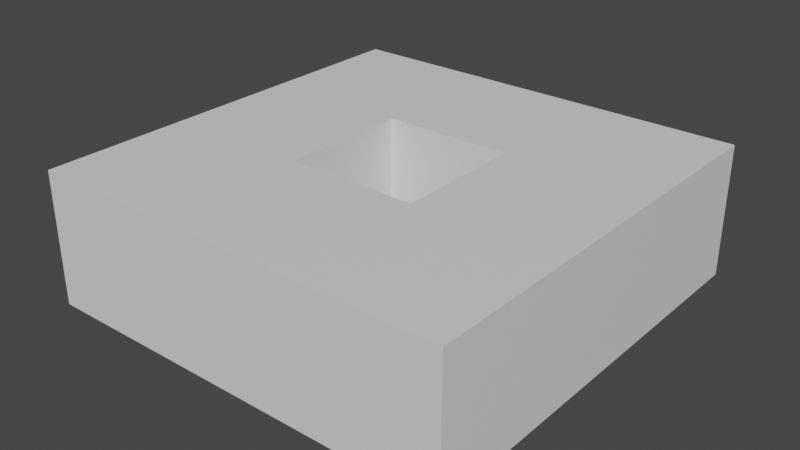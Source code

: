 # Source: Disc2.blend  (saved by Blender 3.4.6; exported with 4.5.12 LTS)
import bpy
from mathutils import Matrix  # noqa: F401  (used for matrix-valued properties, if any)

bpy.ops.wm.read_factory_settings(use_empty=True)
scene = bpy.context.scene
scene.name = 'Scene'

# ---- collections
col_collection = bpy.data.collections.new('Collection'); scene.collection.children.link(col_collection)

# ---- materials (node trees are filled in below, after node groups)
mat_material_005 = bpy.data.materials.new('Material.005')
mat_material_005.alpha_threshold = 0.0
mat_material_005.use_transparent_shadow = False
mat_material_005.roughness = 0.5
mat_material_005.line_color = (0.0, 0.0, 0.0, 1.0)

# ---- material node trees
mat_material_005.use_nodes = True; mat_material_005.node_tree.nodes.clear()
_N = mat_material_005.node_tree.nodes; _L = mat_material_005.node_tree.links
n0 = _N.new('ShaderNodeOutputMaterial'); n0.name = 'Material Output'; n0.location = (300, 300)
n1 = _N.new('ShaderNodeBsdfPrincipled'); n1.name = 'Principled BSDF'; n1.location = (10, 300)
n1.distribution = 'GGX'
n1.subsurface_method = 'RANDOM_WALK_SKIN'
n1.inputs[3].default_value = 1.45
n1.inputs[27].default_value = (0.0, 0.0, 0.0, 1.0)
n1.inputs[28].default_value = 1.0
_L.new(n1.outputs[0], n0.inputs[0])
n0.is_active_output = True

# ---- world
world_world = bpy.data.worlds.new('World'); scene.world = world_world
world_world.use_nodes = True; world_world.node_tree.nodes.clear()
_N = world_world.node_tree.nodes; _L = world_world.node_tree.links
n0 = _N.new('ShaderNodeOutputWorld'); n0.name = 'World Output'; n0.location = (300, 300)
n1 = _N.new('ShaderNodeBackground'); n1.name = 'Background'; n1.location = (10, 300)
n1.inputs[0].default_value = (0.05088, 0.05088, 0.05088, 1.0)
_L.new(n1.outputs[0], n0.inputs[0])
n0.is_active_output = True
world_world.color = (0.05088, 0.05088, 0.05088)
world_world.use_sun_shadow = False
world_world.sun_shadow_jitter_overblur = 0.0

# ---- meshes
me_cube_005 = bpy.data.meshes.new('Cube.005')
me_cube_005.from_pydata([(0.1539, 0.1539, 1.0), (0.1539, 0.1539, -1.0), (0.1539, -0.1539, 1.0), (0.1539, -0.1539, -1.0), (-0.1539, 0.1539, 1.0), (-0.1539, 0.1539, -1.0), (-0.1539, -0.1539, 1.0), (-0.1539, -0.1539, -1.0), (-0.5, 0.5, -1.0), (-0.5, -0.5, -1.0), (0.5, 0.5, -1.0), (0.5, -0.5, 1.0), (-0.5, -0.5, 1.0), (0.5, 0.5, 1.0), (0.5, -0.5, -1.0), (-0.5, 0.5, 1.0)], [], [(2, 0, 1, 3), (14, 11, 12, 9), (9, 12, 15, 8), (6, 2, 3, 7), (10, 13, 11, 14), (8, 15, 13, 10), (5, 7, 9, 8), (1, 5, 8, 10), (2, 6, 12, 11), (0, 2, 11, 13), (7, 3, 14, 9), (6, 4, 15, 12), (4, 0, 13, 15), (3, 1, 10, 14), (0, 4, 5, 1), (4, 6, 7, 5)])
_uv = me_cube_005.uv_layers.new(name='UVMap')
_uv.uv.foreach_set('vector', [0.7255, 0.6495, 0.7255, 0.6005, 0.2745, 0.6005, 0.2745, 0.6495, 0.375, 0.75, 0.625, 0.75, 0.625, 1.0, 0.375, 1.0, 0.375, 0.0, 0.625, 0.0, 0.625, 0.25, 0.375, 0.25, 0.7745, 0.6495, 0.7255, 0.6495, 0.2745, 0.6495, 0.2255, 0.6495, 0.375, 0.5, 0.625, 0.5, 0.625, 0.75, 0.375, 0.75, 0.375, 0.25, 0.625, 0.25, 0.625, 0.5, 0.375, 0.5, 0.2255, 0.6005, 0.2255, 0.6495, 0.125, 0.75, 0.125, 0.5, 0.2745, 0.6005, 0.2255, 0.6005, 0.125, 0.5, 0.375, 0.5, 0.7255, 0.6495, 0.7745, 0.6495, 0.875, 0.75, 0.625, 0.75, 0.7255, 0.6005, 0.7255, 0.6495, 0.625, 0.75, 0.625, 0.5, 0.2255, 0.6495, 0.2745, 0.6495, 0.375, 0.75, 0.125, 0.75, 0.7745, 0.6495, 0.7745, 0.6005, 0.875, 0.5, 0.875, 0.75, 0.7745, 0.6005, 0.7255, 0.6005, 0.625, 0.5, 0.875, 0.5, 0.2745, 0.6495, 0.2745, 0.6005, 0.375, 0.5, 0.375, 0.75, 0.7255, 0.6005, 0.7745, 0.6005, 0.2255, 0.6005, 0.2745, 0.6005, 0.7745, 0.6005, 0.7745, 0.6495, 0.2255, 0.6495, 0.2255, 0.6005])
me_cube_005.materials.append(mat_material_005)
me_cube_005.use_mirror_vertex_groups = False
me_cube_005.update()

# ---- objects
ob_disc = bpy.data.objects.new('Disc', me_cube_005)

# ---- transforms, parenting, visibility, modifiers, constraints
ob_disc.location = (0.0, 0.0, 0.0)
ob_disc.scale = (2.0, 2.0, 0.3125)
ob_disc.lock_rotations_4d = False
ob_disc.empty_display_type = 'ARROWS'
ob_disc.lineart.crease_threshold = 0.0

# ---- collection membership
col_collection.objects.link(ob_disc)

# ---- scene / render settings (as saved in the file)
scene.frame_start = 1; scene.frame_end = 250; scene.frame_set(1)
scene.render.engine = 'BLENDER_EEVEE_NEXT'
scene.cycles.sampling_pattern = 'TABULATED_SOBOL'
scene.cycles.use_light_tree = False
scene.view_settings.view_transform = 'Filmic'
bpy.context.view_layer.update()

# ---- added for rendering (the .blend has no active camera and no usable light): camera, sun
cam_auto = bpy.data.cameras.new('AutoCamera')
cam_auto.lens = 50.0
cam_auto.sensor_width = 36.0
cam_auto.clip_end = 1000.0
ob_auto_camera = bpy.data.objects.new('AutoCamera', cam_auto)
scene.collection.objects.link(ob_auto_camera)
ob_auto_camera.location = (2.68006, -3.21607, 2.14405)
ob_auto_camera.rotation_euler = (1.09748, -7.21219e-08, 0.694738)
scene.camera = ob_auto_camera
light_auto_sun = bpy.data.lights.new('AutoSun', 'SUN')
light_auto_sun.energy = 3.0
light_auto_sun.angle = 0.0523599
ob_auto_sun = bpy.data.objects.new('AutoSun', light_auto_sun)
scene.collection.objects.link(ob_auto_sun)
ob_auto_sun.rotation_euler = (0.872665, 0.174533, 0.523599)
bpy.context.view_layer.update()
